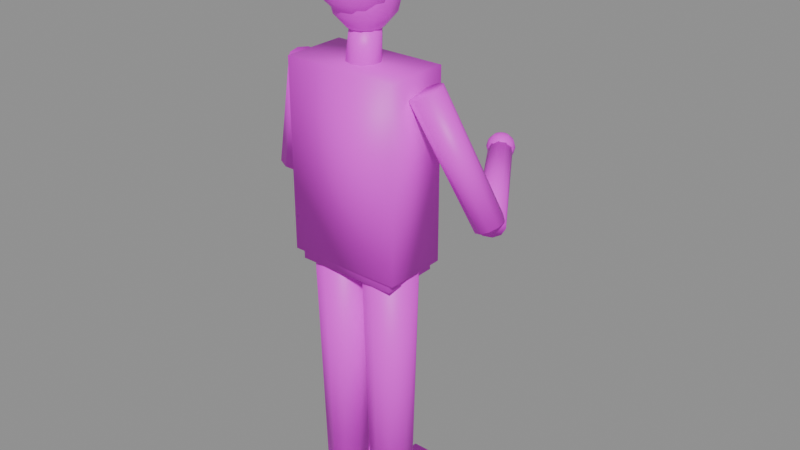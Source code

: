 # Source: musico_percusion.blend  (saved by Blender 5.2.45; exported with 4.5.12 LTS)
import bpy
from mathutils import Matrix  # noqa: F401  (used for matrix-valued properties, if any)

bpy.ops.wm.read_factory_settings(use_empty=True)
scene = bpy.context.scene
scene.name = 'Scene'

# ---- images (referenced by path relative to the original .blend; pixels are not part of the script)
import os
ASSET_DIR = os.environ.get("B2B_ASSET_DIR", "")  # directory of the original .blend (textures are referenced by path, not embedded)
HERE = os.path.dirname(os.path.abspath(__file__))  # packed textures are extracted next to this script under _unpacked/

def load_image(name, relpath, width, height, colorspace="sRGB"):
    """Load a texture the original file referenced (path relative to the .blend, or extracted next to this script)."""
    p = next((c for c in (os.path.join(HERE, relpath), os.path.join(ASSET_DIR, relpath)) if relpath and os.path.exists(c)), "")
    if p:
        img = bpy.data.images.load(p, check_existing=True)
        img.name = name
    else:  # same state as the original file: an image datablock whose file is absent (Cycles renders it pink)
        img = bpy.data.images.new(name, width, height)
        img.source = "FILE"
        img.filepath = "//" + (relpath or name)
    img.colorspace_settings.name = colorspace
    return img
img_ropa_png = load_image('ropa.png', 'ropa.png', 1024, 1024, 'sRGB')
img_piel_png = load_image('piel.png', 'piel.png', 1024, 1024, 'sRGB')
img_pelo_png = load_image('pelo.png', 'pelo.png', 1024, 1024, 'sRGB')

# ---- materials (node trees are filled in below, after node groups)
mat_musico_percusion_ropa = bpy.data.materials.new('musico_percusion_ropa')
mat_musico_percusion_piel = bpy.data.materials.new('musico_percusion_piel')
mat_musico_percusion_pelo = bpy.data.materials.new('musico_percusion_pelo')

# ---- material node trees
mat_musico_percusion_ropa.use_nodes = True; mat_musico_percusion_ropa.node_tree.nodes.clear()
_N = mat_musico_percusion_ropa.node_tree.nodes; _L = mat_musico_percusion_ropa.node_tree.links
n0 = _N.new('ShaderNodeBsdfPrincipled'); n0.name = 'Principled BSDF'; n0.location = (-200, 100)
n0.inputs[10].default_value = 0.005
n1 = _N.new('ShaderNodeOutputMaterial'); n1.name = 'Material Output'; n1.location = (200, 100)
n2 = _N.new('ShaderNodeTexImage'); n2.name = 'Image Texture'; n2.location = (0, 0)
n2.image = img_ropa_png
_L.new(n0.outputs[0], n1.inputs[0])
_L.new(n2.outputs[0], n0.inputs[0])
n1.is_active_output = True
mat_musico_percusion_piel.use_nodes = True; mat_musico_percusion_piel.node_tree.nodes.clear()
_N = mat_musico_percusion_piel.node_tree.nodes; _L = mat_musico_percusion_piel.node_tree.links
n0 = _N.new('ShaderNodeBsdfPrincipled'); n0.name = 'Principled BSDF'; n0.location = (-200, 100)
n0.inputs[10].default_value = 0.005
n1 = _N.new('ShaderNodeOutputMaterial'); n1.name = 'Material Output'; n1.location = (200, 100)
n2 = _N.new('ShaderNodeTexImage'); n2.name = 'Image Texture'; n2.location = (0, 0)
n2.image = img_piel_png
_L.new(n0.outputs[0], n1.inputs[0])
_L.new(n2.outputs[0], n0.inputs[0])
n1.is_active_output = True
mat_musico_percusion_pelo.use_nodes = True; mat_musico_percusion_pelo.node_tree.nodes.clear()
_N = mat_musico_percusion_pelo.node_tree.nodes; _L = mat_musico_percusion_pelo.node_tree.links
n0 = _N.new('ShaderNodeBsdfPrincipled'); n0.name = 'Principled BSDF'; n0.location = (-200, 100)
n0.inputs[10].default_value = 0.005
n1 = _N.new('ShaderNodeOutputMaterial'); n1.name = 'Material Output'; n1.location = (200, 100)
n2 = _N.new('ShaderNodeTexImage'); n2.name = 'Image Texture'; n2.location = (0, 0)
n2.image = img_pelo_png
_L.new(n0.outputs[0], n1.inputs[0])
_L.new(n2.outputs[0], n0.inputs[0])
n1.is_active_output = True

# ---- meshes
me_musico_percusion = bpy.data.meshes.new('musico_percusion')
me_musico_percusion.from_pydata([(-0.09, 0.065, 0.04), (-0.1282, 0.05259, 0.04), (-0.1518, 0.02009, 0.04), (-0.1518, -0.02009, 0.04), (-0.1282, -0.05259, 0.04), (-0.09, -0.065, 0.04), (-0.05179, -0.05259, 0.04), (-0.02818, -0.02009, 0.04), (-0.02818, 0.02009, 0.04), (-0.05179, 0.05259, 0.04), (-0.09, 0.085, 0.88), (-0.14, 0.06877, 0.88), (-0.1708, 0.02627, 0.88), (-0.1708, -0.02627, 0.88), (-0.14, -0.06877, 0.88), (-0.09, -0.085, 0.88), (-0.04004, -0.06877, 0.88), (-0.00916, -0.02627, 0.88), (-0.00916, 0.02627, 0.88), (-0.04004, 0.06877, 0.88), (-0.14, -0.08, -0.005), (-0.14, -0.08, 0.065), (-0.14, 0.18, -0.005), (-0.14, 0.18, 0.065), (-0.04, -0.08, -0.005), (-0.04, -0.08, 0.065), (-0.04, 0.18, -0.005), (-0.04, 0.18, 0.065), (0.09, 0.065, 0.04), (0.05179, 0.05259, 0.04), (0.02818, 0.02009, 0.04), (0.02818, -0.02009, 0.04), (0.05179, -0.05259, 0.04), (0.09, -0.065, 0.04), (0.1282, -0.05259, 0.04), (0.1518, -0.02009, 0.04), (0.1518, 0.02009, 0.04), (0.1282, 0.05259, 0.04), (0.09, 0.085, 0.88), (0.04004, 0.06877, 0.88), (0.00916, 0.02627, 0.88), (0.00916, -0.02627, 0.88), (0.04004, -0.06877, 0.88), (0.09, -0.085, 0.88), (0.14, -0.06877, 0.88), (0.1708, -0.02627, 0.88), (0.1708, 0.02627, 0.88), (0.14, 0.06877, 0.88), (0.04, -0.08, -0.005), (0.04, -0.08, 0.065), (0.04, 0.18, -0.005), (0.04, 0.18, 0.065), (0.14, -0.08, -0.005), (0.14, -0.08, 0.065), (0.14, 0.18, -0.005), (0.14, 0.18, 0.065), (-0.21, -0.04896, 1.36), (-0.2376, -0.04167, 1.372), (-0.2546, -0.01846, 1.383), (-0.2546, 0.0118, 1.389), (-0.2376, 0.03755, 1.388), (-0.21, 0.04896, 1.38), (-0.1824, 0.04167, 1.368), (-0.1654, 0.01846, 1.357), (-0.1654, -0.0118, 1.351), (-0.1824, -0.03755, 1.352), (-0.3481, 0.03212, 0.9933), (-0.373, 0.03868, 1.004), (-0.3883, 0.05956, 1.014), (-0.3883, 0.0868, 1.02), (-0.373, 0.11, 1.019), (-0.3481, 0.1202, 1.012), (-0.3233, 0.1137, 1.001), (-0.308, 0.09279, 0.9908), (-0.308, 0.06556, 0.9851), (-0.3233, 0.04238, 0.9861), (-0.3481, 0.08473, 0.9603), (-0.3697, 0.09607, 0.971), (-0.383, 0.09982, 0.9937), (-0.383, 0.09454, 1.02), (-0.3697, 0.08224, 1.039), (-0.3481, 0.06763, 1.045), (-0.3266, 0.05629, 1.034), (-0.3133, 0.05254, 1.011), (-0.3133, 0.05782, 0.9851), (-0.3266, 0.07012, 0.9657), (-0.17, 0.367, 1.026), (-0.1875, 0.3762, 1.034), (-0.1984, 0.3792, 1.053), (-0.1984, 0.3749, 1.074), (-0.1875, 0.3649, 1.09), (-0.17, 0.353, 1.094), (-0.1525, 0.3438, 1.086), (-0.1416, 0.3408, 1.067), (-0.1416, 0.3451, 1.046), (-0.1525, 0.3551, 1.03), (-0.17, 0.36, 1.102), (-0.17, 0.381, 1.096), (-0.17, 0.3964, 1.081), (-0.17, 0.402, 1.06), (-0.17, 0.3964, 1.039), (-0.17, 0.381, 1.024), (-0.17, 0.36, 1.018), (0.404, 0.1017, 1.005), (-0.1595, 0.3782, 1.096), (-0.1518, 0.3915, 1.081), (-0.149, 0.3964, 1.06), (-0.1518, 0.3915, 1.039), (-0.1595, 0.3782, 1.024), (0.404, 0.09367, 1.03), (0.3904, 0.07982, 1.048), (-0.1518, 0.3705, 1.096), (-0.1385, 0.3782, 1.081), (-0.1336, 0.381, 1.06), (-0.1385, 0.3782, 1.039), (-0.1518, 0.3705, 1.024), (0.3685, 0.06541, 1.052), (0.3465, 0.05594, 1.041), (-0.149, 0.36, 1.096), (-0.1336, 0.36, 1.081), (-0.128, 0.36, 1.06), (-0.1336, 0.36, 1.039), (-0.149, 0.36, 1.024), (0.3329, 0.05502, 1.018), (0.3329, 0.06301, 0.9924), (-0.1518, 0.3495, 1.096), (-0.1385, 0.3418, 1.081), (-0.1336, 0.339, 1.06), (-0.1385, 0.3418, 1.039), (-0.1518, 0.3495, 1.024), (0.3465, 0.07686, 0.9742), (0.3685, 0.09127, 0.9702), (-0.1595, 0.3418, 1.096), (-0.1518, 0.3285, 1.081), (-0.149, 0.3236, 1.06), (-0.1518, 0.3285, 1.039), (-0.1595, 0.3418, 1.024), (0.3927, 0.04054, 1.014), (0.4078, 0.06114, 1.025), (-0.17, 0.339, 1.096), (-0.17, 0.3236, 1.081), (-0.17, 0.318, 1.06), (-0.17, 0.3236, 1.039), (-0.17, 0.339, 1.024), (0.4078, 0.08831, 1.031), (0.3927, 0.1117, 1.029), (-0.1805, 0.3418, 1.096), (-0.1882, 0.3285, 1.081), (-0.191, 0.3236, 1.06), (-0.1882, 0.3285, 1.039), (-0.1805, 0.3418, 1.024), (0.3685, 0.1223, 1.021), (0.3442, 0.1161, 1.009), (-0.1882, 0.3495, 1.096), (-0.2015, 0.3418, 1.081), (-0.2064, 0.339, 1.06), (-0.2015, 0.3418, 1.039), (-0.1882, 0.3495, 1.024), (0.3292, 0.09554, 0.9976), (0.3292, 0.06837, 0.9916), (-0.191, 0.36, 1.096), (-0.2064, 0.36, 1.081), (-0.212, 0.36, 1.06), (-0.2064, 0.36, 1.039), (-0.191, 0.36, 1.024), (0.3442, 0.04501, 0.9932), (0.3685, 0.03438, 1.002), (-0.1882, 0.3705, 1.096), (-0.2015, 0.3782, 1.081), (-0.2064, 0.381, 1.06), (-0.2015, 0.3782, 1.039), (-0.1882, 0.3705, 1.024), (0.237, -0.042, 1.373), (0.2537, -0.01911, 1.385), (-0.1805, 0.3782, 1.096), (-0.1882, 0.3915, 1.081), (-0.191, 0.3964, 1.06), (-0.1882, 0.3915, 1.039), (-0.1805, 0.3782, 1.024), (0.2537, 0.01108, 1.392), (0.237, 0.03704, 1.39), (0.21, 0.04885, 1.381), (0.183, 0.042, 1.367), (0.1663, 0.01911, 1.355), (0.1663, -0.01108, 1.348), (0.183, -0.03704, 1.35), (0.21, -0.04885, 1.359), (0.3904, 0.1007, 0.9818), (0.2, 0.3705, 1.067), (0.1821, 0.3588, 1.07), (0.1711, 0.3475, 1.085), (0.1711, 0.341, 1.105), (0.1821, 0.3418, 1.124), (0.2, 0.3495, 1.133), (0.2179, 0.3612, 1.13), (0.2289, 0.3725, 1.115), (0.2289, 0.379, 1.095), (0.2179, 0.3782, 1.076), (0.2, 0.36, 1.142), (0.2, 0.381, 1.136), (0.2, 0.3964, 1.121), (0.2, 0.402, 1.1), (0.2, 0.3964, 1.079), (0.2, 0.381, 1.064), (0.2, 0.36, 1.058), (-0.0428, 0.02384, 1.499), (0.2105, 0.3782, 1.136), (0.2182, 0.3915, 1.121), (0.221, 0.3964, 1.1), (0.2182, 0.3915, 1.079), (0.2105, 0.3782, 1.064), (-0.02645, 0.04623, 1.496), (0.0, 0.05478, 1.496), (0.2182, 0.3705, 1.136), (0.2315, 0.3782, 1.121), (0.2364, 0.381, 1.1), (0.2315, 0.3782, 1.079), (0.2182, 0.3705, 1.064), (0.02939, 0.04025, 1.396), (0.04755, 0.01537, 1.398), (0.221, 0.36, 1.136), (0.2364, 0.36, 1.121), (0.242, 0.36, 1.1), (0.2364, 0.36, 1.079), (0.221, 0.36, 1.064), (0.04755, -0.01537, 1.402), (0.02939, -0.04025, 1.404), (0.2182, 0.3495, 1.136), (0.2315, 0.3418, 1.121), (0.2364, 0.339, 1.1), (0.2315, 0.3418, 1.079), (0.2182, 0.3495, 1.064), (-6.123e-18, -0.04975, 1.405), (-0.02939, -0.04025, 1.404), (0.2105, 0.3418, 1.136), (0.2182, 0.3285, 1.121), (0.221, 0.3236, 1.1), (0.2182, 0.3285, 1.079), (0.2105, 0.3418, 1.064), (-0.04755, -0.01537, 1.402), (-0.04755, 0.01537, 1.398), (0.2, 0.339, 1.136), (0.2, 0.3236, 1.121), (0.2, 0.318, 1.1), (0.2, 0.3236, 1.079), (0.2, 0.339, 1.064), (-0.02939, 0.04025, 1.396), (0.0, 0.04975, 1.395), (0.1895, 0.3418, 1.136), (0.1818, 0.3285, 1.121), (0.179, 0.3236, 1.1), (0.1818, 0.3285, 1.079), (0.1895, 0.3418, 1.064), (0.16, 0.09, 0.96), (0.16, 0.09, 0.8), (0.1818, 0.3495, 1.136), (0.1685, 0.3418, 1.121), (0.1636, 0.339, 1.1), (0.1685, 0.3418, 1.079), (0.1818, 0.3495, 1.064), (0.16, -0.09, 0.96), (0.16, -0.09, 0.8), (0.179, 0.36, 1.136), (0.1636, 0.36, 1.121), (0.158, 0.36, 1.1), (0.1636, 0.36, 1.079), (0.179, 0.36, 1.064), (-0.16, 0.09, 0.96), (-0.16, 0.09, 0.8), (0.1818, 0.3705, 1.136), (0.1685, 0.3782, 1.121), (0.1636, 0.381, 1.1), (0.1685, 0.3782, 1.079), (0.1818, 0.3705, 1.064), (-0.16, -0.09, 0.96), (-0.16, -0.09, 0.8), (0.1895, 0.3782, 1.136), (0.1818, 0.3915, 1.121), (0.179, 0.3964, 1.1), (0.1818, 0.3915, 1.079), (0.1895, 0.3782, 1.064), (0.18, 0.1, 1.41), (0.18, 0.1, 0.83), (0.18, -0.1, 1.41), (0.18, -0.1, 0.83), (-0.18, 0.1, 1.41), (-0.18, 0.1, 0.83), (-0.18, -0.1, 1.41), (-0.18, -0.1, 0.83), (-0.0428, -0.003837, 1.501), (-0.02645, -0.02623, 1.504), (-5.511e-18, -0.03478, 1.504), (0.02645, -0.02623, 1.504), (0.0428, -0.003837, 1.501), (0.0428, 0.02384, 1.499), (0.02645, 0.04623, 1.496), (0.0, 0.01, 1.715), (0.0, -0.02, 1.75), (0.0, 0.1009, 1.658), (0.0, 0.1009, 1.542), (0.0513, -0.02, 1.735), (0.0, 0.01, 1.485), (0.08885, -0.02, 1.695), (0.02415, 0.05547, 1.7), (0.04183, 0.08875, 1.658), (0.0483, 0.1009, 1.6), (0.04183, 0.08875, 1.542), (0.02415, 0.05547, 1.5), (0.1026, -0.02, 1.64), (0.08885, -0.02, 1.585), (0.04183, 0.03625, 1.7), (0.07245, 0.05547, 1.658), (0.08366, 0.0625, 1.6), (0.07245, 0.05547, 1.542), (0.04183, 0.03625, 1.5), (0.0513, -0.02, 1.545), (0.0, -0.02, 1.53), (0.0483, 0.01, 1.7), (0.08366, 0.01, 1.658), (0.0966, 0.01, 1.6), (0.08366, 0.01, 1.542), (0.0483, 0.01, 1.5), (0.04443, 0.007, 1.545), (0.04183, -0.01625, 1.7), (0.07245, -0.03547, 1.658), (0.08366, -0.0425, 1.6), (0.07245, -0.03547, 1.542), (0.04183, -0.01625, 1.5), (0.07695, 0.02677, 1.585), (0.08885, 0.034, 1.64), (0.02415, -0.03547, 1.7), (0.04183, -0.06875, 1.658), (0.0483, -0.08093, 1.6), (0.04183, -0.06875, 1.542), (0.02415, -0.03547, 1.5), (0.07695, 0.02677, 1.695), (0.04443, 0.007, 1.735), (0.0, -0.0425, 1.7), (-6.855e-09, -0.08093, 1.658), (0.0, -0.095, 1.6), (-6.855e-09, -0.08093, 1.542), (0.0, -0.0425, 1.5), (-0.02415, -0.03547, 1.7), (-0.04183, -0.06875, 1.658), (-0.0483, -0.08093, 1.6), (-0.04183, -0.06875, 1.542), (-0.02415, -0.03547, 1.5), (0.02565, 0.02677, 1.735), (0.04443, 0.061, 1.695), (-0.04183, -0.01625, 1.7), (-0.07245, -0.03547, 1.658), (-0.08366, -0.0425, 1.6), (-0.07245, -0.03547, 1.542), (-0.04183, -0.01625, 1.5), (0.0513, 0.07353, 1.64), (0.04443, 0.061, 1.585), (-0.0483, 0.01, 1.7), (-0.08366, 0.01, 1.658), (-0.0966, 0.01, 1.6), (-0.08366, 0.01, 1.542), (-0.0483, 0.01, 1.5), (0.02565, 0.02677, 1.545), (-0.04183, 0.03625, 1.7), (-0.07245, 0.05547, 1.658), (-0.08366, 0.0625, 1.6), (-0.07245, 0.05547, 1.542), (-0.04183, 0.03625, 1.5), (0.0, 0.034, 1.545), (-0.02415, 0.05547, 1.7), (-0.04183, 0.08875, 1.658), (-0.0483, 0.1009, 1.6), (-0.04183, 0.08875, 1.542), (-0.02415, 0.05547, 1.5), (0.0, 0.07353, 1.585), (0.0, 0.088, 1.64), (0.0, 0.0625, 1.7), (0.0, 0.07353, 1.695), (0.0, 0.115, 1.6), (0.0, 0.034, 1.735), (0.0, 0.0625, 1.5), (0.04443, -0.047, 1.735), (0.07695, -0.06677, 1.695), (0.08885, -0.074, 1.64), (0.07695, -0.06677, 1.585), (0.04443, -0.047, 1.545), (0.02565, -0.06677, 1.735), (0.04443, -0.101, 1.695), (0.0513, -0.1135, 1.64), (0.04443, -0.101, 1.585), (0.02565, -0.06677, 1.545), (-5.309e-09, -0.074, 1.735), (0.0, -0.1135, 1.695), (-1.062e-08, -0.128, 1.64), (0.0, -0.1135, 1.585), (-5.309e-09, -0.074, 1.545), (-0.02565, -0.06677, 1.735), (-0.04443, -0.101, 1.695), (-0.0513, -0.1135, 1.64), (-0.04443, -0.101, 1.585), (-0.02565, -0.06677, 1.545), (-0.04443, -0.047, 1.735), (-0.07695, -0.06677, 1.695), (-0.08885, -0.074, 1.64), (-0.07695, -0.06677, 1.585), (-0.04443, -0.047, 1.545), (-0.0513, -0.02, 1.735), (-0.08885, -0.02, 1.695), (-0.1026, -0.02, 1.64), (-0.08885, -0.02, 1.585), (-0.0513, -0.02, 1.545), (-0.04443, 0.007, 1.735), (-0.07695, 0.02677, 1.695), (-0.08885, 0.034, 1.64), (-0.07695, 0.02677, 1.585), (-0.04443, 0.007, 1.545), (-0.02565, 0.02677, 1.735), (-0.04443, 0.061, 1.695), (-0.0513, 0.07353, 1.64), (-0.04443, 0.061, 1.585), (-0.02565, 0.02677, 1.545)], [], [(0, 1, 11, 10), (1, 2, 12, 11), (2, 3, 13, 12), (3, 4, 14, 13), (4, 5, 15, 14), (5, 6, 16, 15), (6, 7, 17, 16), (7, 8, 18, 17), (8, 9, 19, 18), (9, 0, 10, 19), (9, 8, 7, 6, 5, 4, 3, 2, 1, 0), (10, 11, 12, 13, 14, 15, 16, 17, 18, 19), (20, 21, 23, 22), (22, 23, 27, 26), (26, 27, 25, 24), (24, 25, 21, 20), (22, 26, 24, 20), (27, 23, 21, 25), (28, 29, 39, 38), (29, 30, 40, 39), (30, 31, 41, 40), (31, 32, 42, 41), (32, 33, 43, 42), (33, 34, 44, 43), (34, 35, 45, 44), (35, 36, 46, 45), (36, 37, 47, 46), (37, 28, 38, 47), (37, 36, 35, 34, 33, 32, 31, 30, 29, 28), (38, 39, 40, 41, 42, 43, 44, 45, 46, 47), (48, 49, 51, 50), (50, 51, 55, 54), (54, 55, 53, 52), (52, 53, 49, 48), (50, 54, 52, 48), (55, 51, 49, 53), (56, 57, 67, 66), (57, 58, 68, 67), (58, 59, 69, 68), (59, 60, 70, 69), (60, 61, 71, 70), (61, 62, 72, 71), (62, 63, 73, 72), (63, 64, 74, 73), (64, 65, 75, 74), (65, 56, 66, 75), (65, 64, 63, 62, 61, 60, 59, 58, 57, 56), (66, 67, 68, 69, 70, 71, 72, 73, 74, 75), (76, 77, 87, 86), (77, 78, 88, 87), (78, 79, 89, 88), (79, 80, 90, 89), (80, 81, 91, 90), (81, 82, 92, 91), (82, 83, 93, 92), (83, 84, 94, 93), (84, 85, 95, 94), (85, 76, 86, 95), (85, 84, 83, 82, 81, 80, 79, 78, 77, 76), (86, 87, 88, 89, 90, 91, 92, 93, 94, 95), (100, 99, 106, 107), (98, 97, 104, 105), (101, 100, 107, 108), (99, 98, 105, 106), (97, 96, 104), (102, 101, 108), (108, 107, 114, 115), (106, 105, 112, 113), (104, 96, 111), (102, 108, 115), (107, 106, 113, 114), (105, 104, 111, 112), (115, 114, 121, 122), (113, 112, 119, 120), (111, 96, 118), (102, 115, 122), (114, 113, 120, 121), (112, 111, 118, 119), (122, 121, 128, 129), (120, 119, 126, 127), (118, 96, 125), (102, 122, 129), (121, 120, 127, 128), (119, 118, 125, 126), (127, 126, 133, 134), (125, 96, 132), (102, 129, 136), (128, 127, 134, 135), (126, 125, 132, 133), (129, 128, 135, 136), (132, 96, 139), (102, 136, 143), (135, 134, 141, 142), (133, 132, 139, 140), (136, 135, 142, 143), (134, 133, 140, 141), (102, 143, 150), (142, 141, 148, 149), (140, 139, 146, 147), (143, 142, 149, 150), (141, 140, 147, 148), (139, 96, 146), (102, 150, 157), (149, 148, 155, 156), (147, 146, 153, 154), (150, 149, 156, 157), (148, 147, 154, 155), (146, 96, 153), (102, 157, 164), (156, 155, 162, 163), (154, 153, 160, 161), (157, 156, 163, 164), (155, 154, 161, 162), (153, 96, 160), (163, 162, 169, 170), (161, 160, 167, 168), (164, 163, 170, 171), (162, 161, 168, 169), (160, 96, 167), (102, 164, 171), (168, 167, 174, 175), (171, 170, 177, 178), (169, 168, 175, 176), (167, 96, 174), (102, 171, 178), (170, 169, 176, 177), (178, 177, 100, 101), (176, 175, 98, 99), (174, 96, 97), (102, 178, 101), (177, 176, 99, 100), (175, 174, 97, 98), (186, 185, 165, 166), (185, 184, 159, 165), (184, 183, 158, 159), (183, 182, 152, 158), (182, 181, 151, 152), (181, 180, 145, 151), (180, 179, 144, 145), (179, 173, 138, 144), (173, 172, 137, 138), (172, 186, 166, 137), (172, 173, 179, 180, 181, 182, 183, 184, 185, 186), (166, 165, 159, 158, 152, 151, 145, 144, 138, 137), (131, 130, 189, 188), (130, 124, 190, 189), (124, 123, 191, 190), (123, 117, 192, 191), (117, 116, 193, 192), (116, 110, 194, 193), (110, 109, 195, 194), (109, 103, 196, 195), (103, 187, 197, 196), (187, 131, 188, 197), (187, 103, 109, 110, 116, 117, 123, 124, 130, 131), (188, 189, 190, 191, 192, 193, 194, 195, 196, 197), (204, 203, 210), (202, 201, 208, 209), (200, 199, 206, 207), (203, 202, 209, 210), (201, 200, 207, 208), (199, 198, 206), (209, 208, 215, 216), (207, 206, 213, 214), (210, 209, 216, 217), (208, 207, 214, 215), (206, 198, 213), (204, 210, 217), (214, 213, 220, 221), (217, 216, 223, 224), (215, 214, 221, 222), (213, 198, 220), (204, 217, 224), (216, 215, 222, 223), (224, 223, 230, 231), (222, 221, 228, 229), (220, 198, 227), (204, 224, 231), (223, 222, 229, 230), (221, 220, 227, 228), (231, 230, 237, 238), (229, 228, 235, 236), (227, 198, 234), (204, 231, 238), (230, 229, 236, 237), (228, 227, 234, 235), (238, 237, 244, 245), (236, 235, 242, 243), (234, 198, 241), (204, 238, 245), (237, 236, 243, 244), (235, 234, 241, 242), (245, 244, 251, 252), (243, 242, 249, 250), (241, 198, 248), (204, 245, 252), (244, 243, 250, 251), (242, 241, 248, 249), (250, 249, 256, 257), (248, 198, 255), (204, 252, 259), (251, 250, 257, 258), (249, 248, 255, 256), (252, 251, 258, 259), (255, 198, 262), (204, 259, 266), (258, 257, 264, 265), (256, 255, 262, 263), (259, 258, 265, 266), (257, 256, 263, 264), (204, 266, 273), (265, 264, 271, 272), (263, 262, 269, 270), (266, 265, 272, 273), (264, 263, 270, 271), (262, 198, 269), (204, 273, 280), (272, 271, 278, 279), (270, 269, 276, 277), (273, 272, 279, 280), (271, 270, 277, 278), (269, 198, 276), (204, 280, 203), (279, 278, 201, 202), (277, 276, 199, 200), (280, 279, 202, 203), (278, 277, 200, 201), (276, 198, 199), (288, 287, 285, 286), (286, 285, 281, 282), (282, 281, 283, 284), (284, 283, 287, 288), (286, 282, 284, 288), (281, 285, 287, 283), (275, 274, 267, 268), (268, 267, 253, 254), (254, 253, 260, 261), (261, 260, 274, 275), (268, 254, 261, 275), (253, 267, 274, 260), (247, 246, 211, 212), (246, 240, 205, 211), (240, 239, 289, 205), (239, 233, 290, 289), (233, 232, 291, 290), (232, 226, 292, 291), (226, 225, 293, 292), (225, 219, 294, 293), (219, 218, 295, 294), (218, 247, 212, 295), (218, 219, 225, 226, 232, 233, 239, 240, 246, 247), (212, 211, 205, 289, 290, 291, 292, 293, 294, 295), (379, 299, 306, 307), (375, 296, 303), (377, 298, 304, 305), (301, 379, 307), (299, 377, 305, 306), (298, 375, 303, 304), (307, 306, 313, 314), (303, 296, 310), (305, 304, 311, 312), (301, 307, 314), (306, 305, 312, 313), (304, 303, 310, 311), (310, 296, 317), (312, 311, 318, 319), (301, 314, 321), (313, 312, 319, 320), (311, 310, 317, 318), (314, 313, 320, 321), (319, 318, 324, 325), (301, 321, 327), (320, 319, 325, 326), (318, 317, 323, 324), (321, 320, 326, 327), (317, 296, 323), (301, 327, 334), (326, 325, 332, 333), (324, 323, 330, 331), (327, 326, 333, 334), (323, 296, 330), (325, 324, 331, 332), (301, 334, 341), (333, 332, 339, 340), (331, 330, 337, 338), (334, 333, 340, 341), (330, 296, 337), (332, 331, 338, 339), (301, 341, 346), (340, 339, 344, 345), (338, 337, 342, 343), (341, 340, 345, 346), (337, 296, 342), (339, 338, 343, 344), (345, 344, 351, 352), (343, 342, 349, 350), (346, 345, 352, 353), (342, 296, 349), (344, 343, 350, 351), (301, 346, 353), (350, 349, 356, 357), (353, 352, 359, 360), (349, 296, 356), (351, 350, 357, 358), (301, 353, 360), (352, 351, 358, 359), (360, 359, 365, 366), (356, 296, 362), (358, 357, 363, 364), (301, 360, 366), (359, 358, 364, 365), (357, 356, 362, 363), (366, 365, 371, 372), (362, 296, 368), (364, 363, 369, 370), (301, 366, 372), (365, 364, 370, 371), (363, 362, 368, 369), (372, 371, 299, 379), (368, 296, 375), (370, 369, 298, 377), (301, 372, 379), (371, 370, 377, 299), (369, 368, 375, 298), (316, 367, 361), (376, 378, 347, 348), (374, 376, 348, 354), (373, 374, 354, 355), (367, 373, 355, 361), (378, 297, 347), (361, 355, 328, 322), (354, 348, 335, 329), (347, 297, 336), (316, 361, 322), (355, 354, 329, 328), (348, 347, 336, 335), (336, 297, 300), (328, 329, 308, 309), (329, 335, 302, 308), (322, 328, 309, 315), (335, 336, 300, 302), (316, 322, 315), (316, 315, 384), (302, 300, 380, 381), (309, 308, 382, 383), (308, 302, 381, 382), (315, 309, 383, 384), (300, 297, 380), (384, 383, 388, 389), (382, 381, 386, 387), (383, 382, 387, 388), (381, 380, 385, 386), (316, 384, 389), (380, 297, 385), (385, 297, 390), (316, 389, 394), (388, 387, 392, 393), (386, 385, 390, 391), (389, 388, 393, 394), (387, 386, 391, 392), (390, 297, 395), (394, 393, 398, 399), (392, 391, 396, 397), (316, 394, 399), (393, 392, 397, 398), (391, 390, 395, 396), (399, 398, 403, 404), (397, 396, 401, 402), (316, 399, 404), (398, 397, 402, 403), (396, 395, 400, 401), (395, 297, 400), (402, 401, 406, 407), (316, 404, 409), (403, 402, 407, 408), (401, 400, 405, 406), (400, 297, 405), (404, 403, 408, 409), (316, 409, 414), (408, 407, 412, 413), (406, 405, 410, 411), (405, 297, 410), (409, 408, 413, 414), (407, 406, 411, 412), (316, 414, 419), (413, 412, 417, 418), (411, 410, 415, 416), (410, 297, 415), (414, 413, 418, 419), (412, 411, 416, 417), (316, 419, 367), (418, 417, 374, 373), (416, 415, 378, 376), (415, 297, 378), (419, 418, 373, 367), (417, 416, 376, 374)])
me_musico_percusion.polygons.foreach_set('use_smooth', [True] * 396)
me_musico_percusion.polygons.foreach_set('material_index', [0, 0, 0, 0, 0, 0, 0, 0, 0, 0, 0, 0, 1, 1, 1, 1, 1, 1, 0, 0, 0, 0, 0, 0, 0, 0, 0, 0, 0, 0, 1, 1, 1, 1, 1, 1, 0, 0, 0, 0, 0, 0, 0, 0, 0, 0, 0, 0, 0, 0, 0, 0, 0, 0, 0, 0, 0, 0, 0, 0, 1, 1, 1, 1, 1, 1, 1, 1, 1, 1, 1, 1, 1, 1, 1, 1, 1, 1, 1, 1, 1, 1, 1, 1, 1, 1, 1, 1, 1, 1, 1, 1, 1, 1, 1, 1, 1, 1, 1, 1, 1, 1, 1, 1, 1, 1, 1, 1, 1, 1, 1, 1, 1, 1, 1, 1, 1, 1, 1, 1, 1, 1, 1, 1, 1, 1, 1, 1, 1, 1, 1, 1, 0, 0, 0, 0, 0, 0, 0, 0, 0, 0, 0, 0, 0, 0, 0, 0, 0, 0, 0, 0, 0, 0, 0, 0, 1, 1, 1, 1, 1, 1, 1, 1, 1, 1, 1, 1, 1, 1, 1, 1, 1, 1, 1, 1, 1, 1, 1, 1, 1, 1, 1, 1, 1, 1, 1, 1, 1, 1, 1, 1, 1, 1, 1, 1, 1, 1, 1, 1, 1, 1, 1, 1, 1, 1, 1, 1, 1, 1, 1, 1, 1, 1, 1, 1, 1, 1, 1, 1, 1, 1, 1, 1, 1, 1, 1, 1, 0, 0, 0, 0, 0, 0, 0, 0, 0, 0, 0, 0, 1, 1, 1, 1, 1, 1, 1, 1, 1, 1, 1, 1, 1, 1, 1, 1, 1, 1, 1, 1, 1, 1, 1, 1, 1, 1, 1, 1, 1, 1, 1, 1, 1, 1, 1, 1, 1, 1, 1, 1, 1, 1, 1, 1, 1, 1, 1, 1, 1, 1, 1, 1, 1, 1, 1, 1, 1, 1, 1, 1, 1, 1, 1, 1, 1, 1, 1, 1, 1, 1, 1, 1, 1, 1, 1, 1, 1, 1, 1, 1, 1, 1, 1, 1, 2, 2, 2, 2, 2, 2, 2, 2, 2, 2, 2, 2, 2, 2, 2, 2, 2, 2, 2, 2, 2, 2, 2, 2, 2, 2, 2, 2, 2, 2, 2, 2, 2, 2, 2, 2, 2, 2, 2, 2, 2, 2, 2, 2, 2, 2, 2, 2, 2, 2, 2, 2, 2, 2, 2, 2, 2, 2, 2, 2, 2, 2, 2, 2, 2, 2, 2, 2, 2, 2, 2, 2])
_uv = me_musico_percusion.uv_layers.new(name='UVMap')
_uv.uv.foreach_set('vector', [0.3005, -1.165, 0.2241, -1.165, 0.2006, 0.5148, 0.3005, 0.5148, 0.3312, -1.165, 0.2662, -1.165, 0.2785, 0.5148, 0.3635, 0.5148, 0.2662, -1.165, 0.1858, -1.165, 0.1735, 0.5148, 0.2785, 0.5148, 0.1858, -1.165, 0.1208, -1.165, 0.08847, 0.5148, 0.1735, 0.5148, 0.2241, -1.165, 0.3005, -1.165, 0.3005, 0.5148, 0.2006, 0.5148, 0.3005, -1.165, 0.3769, -1.165, 0.4005, 0.5148, 0.3005, 0.5148, 0.1208, -1.165, 0.1858, -1.165, 0.1735, 0.5148, 0.08847, 0.5148, 0.1858, -1.165, 0.2662, -1.165, 0.2785, 0.5148, 0.1735, 0.5148, 0.2662, -1.165, 0.3312, -1.165, 0.3635, 0.5148, 0.2785, 0.5148, 0.3769, -1.165, 0.3005, -1.165, 0.3005, 0.5148, 0.4005, 0.5148, 0.3769, 0.3312, 0.4242, 0.2662, 0.4242, 0.1858, 0.3769, 0.1208, 0.3005, 0.096, 0.2241, 0.1208, 0.1769, 0.1858, 0.1769, 0.2662, 0.2241, 0.3312, 0.3005, 0.356, 0.3005, 0.396, 0.2006, 0.3635, 0.1389, 0.2785, 0.1389, 0.1735, 0.2006, 0.08847, 0.3005, 0.056, 0.4005, 0.08847, 0.4622, 0.1735, 0.4622, 0.2785, 0.4005, 0.3635, 0.066, -1.255, 0.066, -1.115, 0.586, -1.115, 0.586, -1.255, 0.2005, -1.255, 0.2005, -1.115, 0.4005, -1.115, 0.4005, -1.255, 0.586, -1.255, 0.586, -1.115, 0.066, -1.115, 0.066, -1.255, 0.4005, -1.255, 0.4005, -1.115, 0.2005, -1.115, 0.2005, -1.255, 0.2005, 0.586, 0.4005, 0.586, 0.4005, 0.066, 0.2005, 0.066, 0.4005, 0.586, 0.2005, 0.586, 0.2005, 0.066, 0.4005, 0.066, 0.6605, -1.165, 0.5841, -1.165, 0.5606, 0.5148, 0.6605, 0.5148, 0.3312, -1.165, 0.2662, -1.165, 0.2785, 0.5148, 0.3635, 0.5148, 0.2662, -1.165, 0.1858, -1.165, 0.1735, 0.5148, 0.2785, 0.5148, 0.1858, -1.165, 0.1208, -1.165, 0.08847, 0.5148, 0.1735, 0.5148, 0.5841, -1.165, 0.6605, -1.165, 0.6605, 0.5148, 0.5606, 0.5148, 0.6605, -1.165, 0.7369, -1.165, 0.7605, 0.5148, 0.6605, 0.5148, 0.1208, -1.165, 0.1858, -1.165, 0.1735, 0.5148, 0.08847, 0.5148, 0.1858, -1.165, 0.2662, -1.165, 0.2785, 0.5148, 0.1735, 0.5148, 0.2662, -1.165, 0.3312, -1.165, 0.3635, 0.5148, 0.2785, 0.5148, 0.7369, -1.165, 0.6605, -1.165, 0.6605, 0.5148, 0.7605, 0.5148, 0.7369, 0.3312, 0.7842, 0.2662, 0.7842, 0.1858, 0.7369, 0.1208, 0.6605, 0.096, 0.5841, 0.1208, 0.5369, 0.1858, 0.5369, 0.2662, 0.5841, 0.3312, 0.6605, 0.356, 0.6605, 0.396, 0.5606, 0.3635, 0.4989, 0.2785, 0.4989, 0.1735, 0.5606, 0.08847, 0.6605, 0.056, 0.7605, 0.08847, 0.8222, 0.1735, 0.8222, 0.2785, 0.7605, 0.3635, 0.066, -1.255, 0.066, -1.115, 0.586, -1.115, 0.586, -1.255, 0.5605, -1.255, 0.5605, -1.115, 0.7605, -1.115, 0.7605, -1.255, 0.586, -1.255, 0.586, -1.115, 0.066, -1.115, 0.066, -1.255, 0.7605, -1.255, 0.7605, -1.115, 0.5605, -1.115, 0.5605, -1.255, 0.5605, 0.586, 0.7605, 0.586, 0.7605, 0.066, 0.5605, 0.066, 0.7605, 0.586, 0.5605, 0.586, 0.5605, 0.066, 0.7605, 0.066, 0.06053, 1.475, 0.005372, 1.498, -0.2654, 0.7628, -0.2157, 0.7414, 0.1427, 1.498, 0.1891, 1.521, 0.3451, 0.783, 0.3034, 0.7628, 0.1891, 1.521, 0.2496, 1.533, 0.3996, 0.7943, 0.3451, 0.783, 0.2496, 1.533, 0.3011, 1.531, 0.4459, 0.7923, 0.3996, 0.7943, 0.005372, 1.531, 0.06053, 1.515, -0.2157, 0.7779, -0.2654, 0.7923, 0.06053, 1.515, 0.1157, 1.491, -0.1661, 0.7566, -0.2157, 0.7779, 0.3093, 1.491, 0.2629, 1.469, 0.4116, 0.7364, 0.4534, 0.7566, 0.2629, 1.469, 0.2024, 1.456, 0.3571, 0.7251, 0.4116, 0.7364, 0.2024, 1.456, 0.1509, 1.459, 0.3108, 0.727, 0.3571, 0.7251, 0.1157, 1.459, 0.06053, 1.475, -0.2157, 0.7414, -0.1661, 0.727, 0.1157, 0.1509, 0.1498, 0.2024, 0.1498, 0.2629, 0.1157, 0.3093, 0.06053, 0.3239, 0.005372, 0.3011, -0.02872, 0.2496, -0.02872, 0.1891, 0.005372, 0.1427, 0.06053, 0.1281, -0.2157, 0.2902, -0.2654, 0.3034, -0.2961, 0.3451, -0.2961, 0.3996, -0.2654, 0.4459, -0.2157, 0.4665, -0.1661, 0.4534, -0.1354, 0.4116, -0.1354, 0.3571, -0.1661, 0.3108, -0.2157, 0.3955, -0.2588, 0.4181, 0.1055, 0.9784, 0.1405, 0.9599, 0.4181, 0.6968, 0.4256, 0.7422, 0.9845, 0.8606, 0.9784, 0.8236, 0.4256, 0.7422, 0.4151, 0.7942, 0.9759, 0.903, 0.9845, 0.8606, 0.4151, 0.7942, 0.3905, 0.8331, 0.9559, 0.9346, 0.9759, 0.903, -0.2588, 0.3905, -0.2157, 0.3613, 0.1405, 0.9321, 0.1055, 0.9559, -0.2157, 0.3613, -0.1727, 0.3386, 0.1756, 0.9136, 0.1405, 0.9321, 0.3386, 0.8226, 0.3311, 0.7772, 0.9075, 0.8891, 0.9136, 0.9261, 0.3311, 0.7772, 0.3416, 0.7251, 0.9161, 0.8467, 0.9075, 0.8891, 0.3416, 0.7251, 0.3662, 0.6862, 0.9361, 0.8151, 0.9161, 0.8467, -0.1727, 0.3662, -0.2157, 0.3955, 0.1405, 0.9599, 0.1756, 0.9361, -0.1727, 0.6862, -0.1461, 0.7251, -0.1461, 0.7772, -0.1727, 0.8226, -0.2157, 0.844, -0.2588, 0.8331, -0.2854, 0.7942, -0.2854, 0.7422, -0.2588, 0.6968, -0.2157, 0.6754, 0.1405, 0.8062, 0.1055, 0.8236, 0.08383, 0.8606, 0.08383, 0.903, 0.1055, 0.9346, 0.1405, 0.9434, 0.1756, 0.9261, 0.1972, 0.8891, 0.1972, 0.8467, 0.1756, 0.8151, 0.1405, 0.8328, 0.1405, 0.8748, 0.1825, 0.8748, 0.1769, 0.8328, 0.1405, 1.019, 0.1405, 0.988, 0.1615, 0.9824, 0.1769, 1.009, 0.1405, 0.988, 0.1405, 1.019, 0.1769, 1.009, 0.1615, 0.9824, 0.1405, 0.8748, 0.1405, 0.9168, 0.1769, 0.9168, 0.1825, 0.8748, 0.1405, 0.988, 0.1405, 0.946, 0.1615, 0.9824, 0.1405, 0.946, 0.1405, 0.988, 0.1615, 0.9824, 0.1615, 0.9824, 0.1769, 1.009, 0.2035, 0.9824, 0.1769, 0.967, 1.019, 0.8748, 1.009, 0.9168, 0.9824, 0.9168, 0.988, 0.8748, 0.1615, 0.9824, 0.1405, 0.946, 0.1769, 0.967, 0.1405, 0.946, 0.1615, 0.9824, 0.1769, 0.967, 1.009, 0.8328, 1.019, 0.8748, 0.988, 0.8748, 0.9824, 0.8328, 0.1769, 1.009, 0.1615, 0.9824, 0.1769, 0.967, 0.2035, 0.9824, 0.1769, 0.967, 0.2035, 0.9824, 0.2133, 0.946, 0.1825, 0.946, 0.988, 0.8748, 0.9824, 0.9168, 0.946, 0.9168, 0.946, 0.8748, 0.1769, 0.967, 0.1405, 0.946, 0.1825, 0.946, 0.1405, 0.946, 0.1769, 0.967, 0.1825, 0.946, 0.9824, 0.8328, 0.988, 0.8748, 0.946, 0.8748, 0.946, 0.8328, 0.2035, 0.9824, 0.1769, 0.967, 0.1825, 0.946, 0.2133, 0.946, 0.1825, 0.946, 0.2133, 0.946, 0.2035, 0.9096, 0.1769, 0.925, 0.946, 0.8748, 0.946, 0.9168, 0.9096, 0.9168, 0.904, 0.8748, 0.1825, 0.946, 0.1405, 0.946, 0.1769, 0.925, 0.1405, 0.946, 0.1825, 0.946, 0.1769, 0.925, 0.946, 0.8328, 0.946, 0.8748, 0.904, 0.8748, 0.9096, 0.8328, 0.2133, 0.946, 0.1825, 0.946, 0.1769, 0.925, 0.2035, 0.9096, 0.2133, 0.8748, 0.2035, 0.9168, 0.1769, 0.9168, 0.1825, 0.8748, 0.1769, 0.925, 0.1405, 0.946, 0.1615, 0.9096, 0.1405, 0.946, 0.1769, 0.925, 0.1615, 0.9096, 0.2035, 0.8328, 0.2133, 0.8748, 0.1825, 0.8748, 0.1769, 0.8328, 0.2035, 0.9096, 0.1769, 0.925, 0.1615, 0.9096, 0.1769, 0.883, 0.1769, 0.925, 0.2035, 0.9096, 0.1769, 0.883, 0.1615, 0.9096, 0.1615, 0.9096, 0.1405, 0.946, 0.1405, 0.904, 0.1405, 0.946, 0.1615, 0.9096, 0.1405, 0.904, 0.1769, 0.8328, 0.1825, 0.8748, 0.1405, 0.8748, 0.1405, 0.8328, 0.1769, 0.883, 0.1615, 0.9096, 0.1405, 0.904, 0.1405, 0.8733, 0.1615, 0.9096, 0.1769, 0.883, 0.1405, 0.8733, 0.1405, 0.904, 0.1825, 0.8748, 0.1769, 0.9168, 0.1405, 0.9168, 0.1405, 0.8748, 0.1405, 0.946, 0.1405, 0.904, 0.1195, 0.9096, 0.1405, 0.8328, 0.1405, 0.8748, 0.09853, 0.8748, 0.1042, 0.8328, 0.1405, 0.8733, 0.1405, 0.904, 0.1195, 0.9096, 0.1042, 0.883, 0.1405, 0.904, 0.1405, 0.8733, 0.1042, 0.883, 0.1195, 0.9096, 0.1405, 0.8748, 0.1405, 0.9168, 0.1042, 0.9168, 0.09853, 0.8748, 0.1405, 0.904, 0.1405, 0.946, 0.1195, 0.9096, 0.1405, 0.946, 0.1195, 0.9096, 0.1042, 0.925, 0.883, 0.8328, 0.8733, 0.8748, 0.904, 0.8748, 0.9096, 0.8328, 0.1042, 0.883, 0.1195, 0.9096, 0.1042, 0.925, 0.07753, 0.9096, 0.1195, 0.9096, 0.1042, 0.883, 0.07753, 0.9096, 0.1042, 0.925, 0.8733, 0.8748, 0.883, 0.9168, 0.9096, 0.9168, 0.904, 0.8748, 0.1195, 0.9096, 0.1405, 0.946, 0.1042, 0.925, 0.1405, 0.946, 0.1042, 0.925, 0.09853, 0.946, 0.9096, 0.8328, 0.904, 0.8748, 0.946, 0.8748, 0.946, 0.8328, 0.07753, 0.9096, 0.1042, 0.925, 0.09853, 0.946, 0.06779, 0.946, 0.1042, 0.925, 0.07753, 0.9096, 0.06779, 0.946, 0.09853, 0.946, 0.904, 0.8748, 0.9096, 0.9168, 0.946, 0.9168, 0.946, 0.8748, 0.1042, 0.925, 0.1405, 0.946, 0.09853, 0.946, 0.946, 0.8328, 0.946, 0.8748, 0.988, 0.8748, 0.9824, 0.8328, 0.06779, 0.946, 0.09853, 0.946, 0.1042, 0.967, 0.07753, 0.9824, 0.09853, 0.946, 0.06779, 0.946, 0.07753, 0.9824, 0.1042, 0.967, 0.946, 0.8748, 0.946, 0.9168, 0.9824, 0.9168, 0.988, 0.8748, 0.09853, 0.946, 0.1405, 0.946, 0.1042, 0.967, 0.1405, 0.946, 0.09853, 0.946, 0.1042, 0.967, 0.07753, 0.9824, 0.1042, 0.967, 0.1195, 0.9824, 0.1042, 1.009, 0.1042, 0.967, 0.07753, 0.9824, 0.1042, 1.009, 0.1195, 0.9824, 0.06779, 0.8748, 0.07753, 0.9168, 0.1042, 0.9168, 0.09853, 0.8748, 0.1042, 0.967, 0.1405, 0.946, 0.1195, 0.9824, 0.1405, 0.946, 0.1042, 0.967, 0.1195, 0.9824, 0.07753, 0.8328, 0.06779, 0.8748, 0.09853, 0.8748, 0.1042, 0.8328, 0.1195, 0.9824, 0.1042, 1.009, 0.1405, 1.019, 0.1405, 0.988, 0.09853, 0.8748, 0.1042, 0.9168, 0.1405, 0.9168, 0.1405, 0.8748, 0.1195, 0.9824, 0.1405, 0.946, 0.1405, 0.988, 0.1405, 0.946, 0.1195, 0.9824, 0.1405, 0.988, 0.1042, 0.8328, 0.09853, 0.8748, 0.1405, 0.8748, 0.1405, 0.8328, 0.1042, 1.009, 0.1195, 0.9824, 0.1405, 0.988, 0.1405, 1.019, 0.9005, 1.474, 0.8466, 1.455, 1.169, 0.7412, 1.217, 0.758, 0.1519, 1.455, 0.2038, 1.451, 0.3627, 0.7381, 0.316, 0.7412, 0.2038, 1.451, 0.2642, 1.465, 0.4171, 0.75, 0.3627, 0.7381, 0.2642, 1.465, 0.31, 1.489, 0.4583, 0.7723, 0.4171, 0.75, 0.8466, 1.489, 0.9005, 1.516, 1.217, 0.7964, 1.169, 0.7723, 0.9005, 1.516, 0.9545, 1.535, 1.266, 0.8132, 1.217, 0.7964, 0.3001, 1.535, 0.2482, 1.538, 0.4026, 0.8163, 0.4494, 0.8132, 0.2482, 1.538, 0.1878, 1.525, 0.3483, 0.8044, 0.4026, 0.8163, 0.1878, 1.525, 0.142, 1.5, 0.3071, 0.7821, 0.3483, 0.8044, 0.9545, 1.5, 0.9005, 1.474, 1.217, 0.758, 1.266, 0.7821, 0.9545, 0.142, 0.9879, 0.1878, 0.9879, 0.2482, 0.9545, 0.3001, 0.9005, 0.3237, 0.8466, 0.31, 0.8132, 0.2642, 0.8132, 0.2038, 0.8466, 0.1519, 0.9005, 0.1283, 1.217, 0.2948, 1.169, 0.316, 1.139, 0.3627, 1.139, 0.4171, 1.169, 0.4583, 1.217, 0.4706, 1.266, 0.4494, 1.296, 0.4026, 1.296, 0.3483, 1.266, 0.3071, 1.217, 0.4085, 1.174, 0.3797, 0.8448, 0.9436, 0.8805, 0.9671, 0.3797, 0.7033, 0.352, 0.7397, 0.921, 0.9243, 0.9436, 0.8947, 0.352, 0.7397, 0.336, 0.7904, 0.908, 0.9655, 0.921, 0.9243, 0.336, 0.7904, 0.3379, 0.836, 0.9095, 1.003, 0.908, 0.9655, 1.174, 0.3379, 1.217, 0.3568, 0.8805, 0.9249, 0.8448, 0.9095, 1.217, 0.3568, 1.261, 0.3856, 0.9163, 0.9484, 0.8805, 0.9249, 0.3856, 0.8511, 0.4133, 0.8147, 0.971, 0.9854, 0.9484, 1.015, 0.4133, 0.8147, 0.4293, 0.764, 0.984, 0.9441, 0.971, 0.9854, 0.4293, 0.764, 0.4275, 0.7184, 0.9825, 0.907, 0.984, 0.9441, 1.261, 0.4275, 1.217, 0.4085, 0.8805, 0.9671, 0.9163, 0.9825, 1.261, 0.7184, 1.289, 0.764, 1.289, 0.8147, 1.261, 0.8511, 1.217, 0.8592, 1.174, 0.836, 1.146, 0.7904, 1.146, 0.7397, 1.174, 0.7033, 1.217, 0.6952, 0.8805, 0.8881, 0.8448, 0.8947, 0.8227, 0.9243, 0.8227, 0.9655, 0.8448, 1.003, 0.8805, 1.022, 0.9163, 1.015, 0.9384, 0.9854, 0.9384, 0.9441, 0.9163, 0.907, 0.8805, 0.946, 0.8805, 0.988, 0.9015, 0.9824, 0.8805, 0.9128, 0.8805, 0.9548, 0.9225, 0.9548, 0.9169, 0.9128, 0.8805, 1.019, 0.8805, 0.988, 0.9015, 0.9824, 0.9169, 1.009, 0.8805, 0.988, 0.8805, 1.019, 0.9169, 1.009, 0.9015, 0.9824, 0.8805, 0.9548, 0.8805, 0.9968, 0.9169, 0.9968, 0.9225, 0.9548, 0.8805, 0.988, 0.8805, 0.946, 0.9015, 0.9824, 1.009, 0.9128, 1.019, 0.9548, 0.988, 0.9548, 0.9824, 0.9128, 0.9169, 1.009, 0.9015, 0.9824, 0.9169, 0.967, 0.9435, 0.9824, 0.9015, 0.9824, 0.9169, 1.009, 0.9435, 0.9824, 0.9169, 0.967, 1.019, 0.9548, 1.009, 0.9968, 0.9824, 0.9968, 0.988, 0.9548, 0.9015, 0.9824, 0.8805, 0.946, 0.9169, 0.967, 0.8805, 0.946, 0.9015, 0.9824, 0.9169, 0.967, 0.9435, 0.9824, 0.9169, 0.967, 0.9225, 0.946, 0.9533, 0.946, 0.9169, 0.967, 0.9435, 0.9824, 0.9533, 0.946, 0.9225, 0.946, 0.988, 0.9548, 0.9824, 0.9968, 0.946, 0.9968, 0.946, 0.9548, 0.9169, 0.967, 0.8805, 0.946, 0.9225, 0.946, 0.8805, 0.946, 0.9169, 0.967, 0.9225, 0.946, 0.9824, 0.9128, 0.988, 0.9548, 0.946, 0.9548, 0.946, 0.9128, 0.9225, 0.946, 0.9533, 0.946, 0.9435, 0.9096, 0.9169, 0.925, 0.946, 0.9548, 0.946, 0.9968, 0.9096, 0.9968, 0.904, 0.9548, 0.9225, 0.946, 0.8805, 0.946, 0.9169, 0.925, 0.8805, 0.946, 0.9225, 0.946, 0.9169, 0.925, 0.946, 0.9128, 0.946, 0.9548, 0.904, 0.9548, 0.9096, 0.9128, 0.9533, 0.946, 0.9225, 0.946, 0.9169, 0.925, 0.9435, 0.9096, 0.9169, 0.925, 0.9435, 0.9096, 0.9169, 0.883, 0.9015, 0.9096, 0.9533, 0.9548, 0.9435, 0.9968, 0.9169, 0.9968, 0.9225, 0.9548, 0.9169, 0.925, 0.8805, 0.946, 0.9015, 0.9096, 0.8805, 0.946, 0.9169, 0.925, 0.9015, 0.9096, 0.9435, 0.9128, 0.9533, 0.9548, 0.9225, 0.9548, 0.9169, 0.9128, 0.9435, 0.9096, 0.9169, 0.925, 0.9015, 0.9096, 0.9169, 0.883, 0.9015, 0.9096, 0.9169, 0.883, 0.8805, 0.8733, 0.8805, 0.904, 0.9225, 0.9548, 0.9169, 0.9968, 0.8805, 0.9968, 0.8805, 0.9548, 0.9015, 0.9096, 0.8805, 0.946, 0.8805, 0.904, 0.8805, 0.946, 0.9015, 0.9096, 0.8805, 0.904, 0.9169, 0.9128, 0.9225, 0.9548, 0.8805, 0.9548, 0.8805, 0.9128, 0.9169, 0.883, 0.9015, 0.9096, 0.8805, 0.904, 0.8805, 0.8733, 0.8805, 0.904, 0.8805, 0.8733, 0.8442, 0.883, 0.8595, 0.9096, 0.8805, 0.9548, 0.8805, 0.9968, 0.8442, 0.9968, 0.8385, 0.9548, 0.8805, 0.904, 0.8805, 0.946, 0.8595, 0.9096, 0.8805, 0.946, 0.8805, 0.904, 0.8595, 0.9096, 0.8805, 0.9128, 0.8805, 0.9548, 0.8385, 0.9548, 0.8442, 0.9128, 0.8805, 0.8733, 0.8805, 0.904, 0.8595, 0.9096, 0.8442, 0.883, 0.8733, 0.9548, 0.883, 0.9968, 0.9096, 0.9968, 0.904, 0.9548, 0.8595, 0.9096, 0.8805, 0.946, 0.8442, 0.925, 0.8805, 0.946, 0.8595, 0.9096, 0.8442, 0.925, 0.883, 0.9128, 0.8733, 0.9548, 0.904, 0.9548, 0.9096, 0.9128, 0.8442, 0.883, 0.8595, 0.9096, 0.8442, 0.925, 0.8175, 0.9096, 0.8595, 0.9096, 0.8442, 0.883, 0.8175, 0.9096, 0.8442, 0.925, 0.8442, 0.925, 0.8805, 0.946, 0.8385, 0.946, 0.8805, 0.946, 0.8442, 0.925, 0.8385, 0.946, 0.9096, 0.9128, 0.904, 0.9548, 0.946, 0.9548, 0.946, 0.9128, 0.8175, 0.9096, 0.8442, 0.925, 0.8385, 0.946, 0.8078, 0.946, 0.8442, 0.925, 0.8175, 0.9096, 0.8078, 0.946, 0.8385, 0.946, 0.904, 0.9548, 0.9096, 0.9968, 0.946, 0.9968, 0.946, 0.9548, 0.8805, 0.946, 0.8385, 0.946, 0.8442, 0.967, 0.946, 0.9128, 0.946, 0.9548, 0.988, 0.9548, 0.9824, 0.9128, 0.8078, 0.946, 0.8385, 0.946, 0.8442, 0.967, 0.8175, 0.9824, 0.8385, 0.946, 0.8078, 0.946, 0.8175, 0.9824, 0.8442, 0.967, 0.946, 0.9548, 0.946, 0.9968, 0.9824, 0.9968, 0.988, 0.9548, 0.8385, 0.946, 0.8805, 0.946, 0.8442, 0.967, 0.8805, 0.946, 0.8442, 0.967, 0.8595, 0.9824, 0.8175, 0.9128, 0.8078, 0.9548, 0.8385, 0.9548, 0.8442, 0.9128, 0.8175, 0.9824, 0.8442, 0.967, 0.8595, 0.9824, 0.8442, 1.009, 0.8442, 0.967, 0.8175, 0.9824, 0.8442, 1.009, 0.8595, 0.9824, 0.8078, 0.9548, 0.8175, 0.9968, 0.8442, 0.9968, 0.8385, 0.9548, 0.8442, 0.967, 0.8805, 0.946, 0.8595, 0.9824, 0.8805, 0.946, 0.8595, 0.9824, 0.8805, 0.988, 0.8442, 0.9128, 0.8385, 0.9548, 0.8805, 0.9548, 0.8805, 0.9128, 0.8442, 1.009, 0.8595, 0.9824, 0.8805, 0.988, 0.8805, 1.019, 0.8595, 0.9824, 0.8442, 1.009, 0.8805, 1.019, 0.8805, 0.988, 0.8385, 0.9548, 0.8442, 0.9968, 0.8805, 0.9968, 0.8805, 0.9548, 0.8595, 0.9824, 0.8805, 0.946, 0.8805, 0.988, 0.026, 0.4148, 0.026, 1.575, 0.426, 1.575, 0.426, 0.4148, 0.1205, 0.4148, 0.1205, 1.575, 0.8405, 1.575, 0.8405, 0.4148, 0.426, 0.4148, 0.426, 1.575, 0.026, 1.575, 0.026, 0.4148, 0.8405, 0.4148, 0.8405, 1.575, 0.1205, 1.575, 0.1205, 0.4148, 0.1205, 0.426, 0.8405, 0.426, 0.8405, 0.026, 0.1205, 0.026, 0.8405, 0.426, 0.1205, 0.426, 0.1205, 0.026, 0.8405, 0.026, 0.046, 0.3548, 0.046, 0.6748, 0.406, 0.6748, 0.406, 0.3548, 0.1605, 0.3548, 0.1605, 0.6748, 0.8005, 0.6748, 0.8005, 0.3548, 0.406, 0.3548, 0.406, 0.6748, 0.046, 0.6748, 0.046, 0.3548, 0.8005, 0.3548, 0.8005, 0.6748, 0.1605, 0.6748, 0.1605, 0.3548, 0.1605, 0.406, 0.8005, 0.406, 0.8005, 0.046, 0.1605, 0.046, 0.8005, 0.406, 0.1605, 0.406, 0.1605, 0.046, 0.8005, 0.046, 0.4805, 1.545, 0.4218, 1.547, 0.4276, 1.748, 0.4805, 1.746, 0.3065, 1.547, 0.2567, 1.552, 0.2737, 1.752, 0.3185, 1.748, 0.2567, 1.552, 0.1953, 1.558, 0.2183, 1.758, 0.2737, 1.752, 0.1953, 1.558, 0.1455, 1.563, 0.1735, 1.762, 0.2183, 1.758, 0.4218, 1.563, 0.4805, 1.565, 0.4805, 1.764, 0.4276, 1.762, 0.4805, 1.565, 0.5393, 1.563, 0.5334, 1.762, 0.4805, 1.764, 0.1455, 1.563, 0.1953, 1.558, 0.2183, 1.758, 0.1735, 1.762, 0.1953, 1.558, 0.2567, 1.552, 0.2737, 1.752, 0.2183, 1.758, 0.2567, 1.552, 0.3065, 1.547, 0.3185, 1.748, 0.2737, 1.752, 0.5393, 1.547, 0.4805, 1.545, 0.4805, 1.746, 0.5334, 1.748, 0.5393, 0.3065, 0.5756, 0.2567, 0.5756, 0.1953, 0.5393, 0.1455, 0.4805, 0.1265, 0.4218, 0.1455, 0.3854, 0.1953, 0.3854, 0.2567, 0.4218, 0.3065, 0.4805, 0.3255, 0.4805, 0.3356, 0.4276, 0.3185, 0.3949, 0.2737, 0.3949, 0.2183, 0.4276, 0.1735, 0.4805, 0.1564, 0.5334, 0.1735, 0.5661, 0.2183, 0.5661, 0.2737, 0.5334, 0.3185, 0.4805, 1.755, 0.4805, 1.839, 0.5642, 1.839, 0.5288, 1.755, 0.4805, 0.351, 0.4805, 0.246, 0.5288, 0.3369, 0.4805, 1.955, 0.4805, 2.07, 0.5642, 2.07, 0.5771, 1.955, 0.4805, 0.246, 0.4805, 0.351, 0.5288, 0.3369, 0.4805, 1.839, 0.4805, 1.955, 0.5771, 1.955, 0.5642, 1.839, 0.4805, 2.07, 0.4805, 2.155, 0.5288, 2.155, 0.5642, 2.07, 0.5288, 0.3369, 0.5642, 0.4035, 0.6254, 0.3369, 0.5642, 0.2985, 0.5288, 0.3369, 0.4805, 0.246, 0.5642, 0.2985, 0.4279, 1.955, 0.4035, 2.07, 0.3369, 2.07, 0.351, 1.955, 0.4805, 0.246, 0.5288, 0.3369, 0.5642, 0.2985, 0.4035, 1.839, 0.4279, 1.955, 0.351, 1.955, 0.3369, 1.839, 0.5642, 0.4035, 0.5288, 0.3369, 0.5642, 0.2985, 0.6254, 0.3369, 0.5642, 0.2985, 0.4805, 0.246, 0.5771, 0.246, 0.351, 1.955, 0.3369, 2.07, 0.246, 2.07, 0.246, 1.955, 0.4805, 0.246, 0.5642, 0.2985, 0.5771, 0.246, 0.3369, 1.839, 0.351, 1.955, 0.246, 1.955, 0.246, 1.839, 0.3369, 2.07, 0.2985, 2.155, 0.246, 2.155, 0.246, 2.07, 0.2985, 1.755, 0.3369, 1.839, 0.246, 1.839, 0.246, 1.755, 0.246, 1.955, 0.246, 2.07, 0.1551, 2.07, 0.141, 1.955, 0.4805, 0.246, 0.5771, 0.246, 0.5642, 0.1935, 0.246, 1.839, 0.246, 1.955, 0.141, 1.955, 0.1551, 1.839, 0.246, 2.07, 0.246, 2.155, 0.1935, 2.155, 0.1551, 2.07, 0.246, 1.755, 0.246, 1.839, 0.1551, 1.839, 0.1935, 1.755, 0.5771, 0.246, 0.4805, 0.246, 0.5642, 0.1935, 0.4805, 0.246, 0.5642, 0.1935, 0.5288, 0.1551, 0.1551, 1.839, 0.141, 1.955, 0.06413, 1.955, 0.0885, 1.839, 0.6254, 0.1551, 0.5642, 0.1935, 0.5288, 0.1551, 0.5642, 0.0885, 0.5642, 0.1935, 0.6254, 0.1551, 0.5642, 0.0885, 0.5288, 0.1551, 0.5642, 0.1935, 0.4805, 0.246, 0.5288, 0.1551, 0.141, 1.955, 0.1551, 2.07, 0.0885, 2.07, 0.06413, 1.955, 0.4805, 0.246, 0.5288, 0.1551, 0.4805, 0.141, 0.5642, 1.839, 0.5771, 1.955, 0.4805, 1.955, 0.4805, 1.839, 0.5642, 2.07, 0.5288, 2.155, 0.4805, 2.155, 0.4805, 2.07, 0.5288, 1.755, 0.5642, 1.839, 0.4805, 1.839, 0.4805, 1.755, 0.5288, 0.1551, 0.4805, 0.246, 0.4805, 0.141, 0.5771, 1.955, 0.5642, 2.07, 0.4805, 2.07, 0.4805, 1.955, 0.4805, 0.246, 0.4805, 0.141, 0.4322, 0.1551, 0.4805, 1.839, 0.4805, 1.955, 0.3839, 1.955, 0.3969, 1.839, 0.4805, 2.07, 0.4805, 2.155, 0.4322, 2.155, 0.3969, 2.07, 0.4805, 1.755, 0.4805, 1.839, 0.3969, 1.839, 0.4322, 1.755, 0.4805, 0.141, 0.4805, 0.246, 0.4322, 0.1551, 0.4805, 1.955, 0.4805, 2.07, 0.3969, 2.07, 0.3839, 1.955, 0.0885, 1.839, 0.06413, 1.955, 0.141, 1.955, 0.1551, 1.839, 0.3969, 0.0885, 0.4322, 0.1551, 0.3969, 0.1935, 0.3356, 0.1551, 0.4322, 0.1551, 0.3969, 0.0885, 0.3356, 0.1551, 0.3969, 0.1935, 0.4322, 0.1551, 0.4805, 0.246, 0.3969, 0.1935, 0.06413, 1.955, 0.0885, 2.07, 0.1551, 2.07, 0.141, 1.955, 0.4805, 0.246, 0.4322, 0.1551, 0.3969, 0.1935, 0.1551, 2.07, 0.1935, 2.155, 0.246, 2.155, 0.246, 2.07, 0.1935, 1.755, 0.1551, 1.839, 0.246, 1.839, 0.246, 1.755, 0.3969, 0.1935, 0.4805, 0.246, 0.3839, 0.246, 0.141, 1.955, 0.1551, 2.07, 0.246, 2.07, 0.246, 1.955, 0.4805, 0.246, 0.3969, 0.1935, 0.3839, 0.246, 0.1551, 1.839, 0.141, 1.955, 0.246, 1.955, 0.246, 1.839, 0.246, 1.755, 0.246, 1.839, 0.3369, 1.839, 0.2985, 1.755, 0.3839, 0.246, 0.4805, 0.246, 0.3969, 0.2985, 0.246, 1.955, 0.246, 2.07, 0.3369, 2.07, 0.351, 1.955, 0.4805, 0.246, 0.3839, 0.246, 0.3969, 0.2985, 0.246, 1.839, 0.246, 1.955, 0.351, 1.955, 0.3369, 1.839, 0.246, 2.07, 0.246, 2.155, 0.2985, 2.155, 0.3369, 2.07, 0.3969, 0.2985, 0.3356, 0.3369, 0.3969, 0.4035, 0.4322, 0.3369, 0.3969, 0.2985, 0.4805, 0.246, 0.4322, 0.3369, 0.351, 1.955, 0.3369, 2.07, 0.4035, 2.07, 0.4279, 1.955, 0.4805, 0.246, 0.3969, 0.2985, 0.4322, 0.3369, 0.3369, 1.839, 0.351, 1.955, 0.4279, 1.955, 0.4035, 1.839, 0.3356, 0.3369, 0.3969, 0.2985, 0.4322, 0.3369, 0.3969, 0.4035, 0.4322, 1.755, 0.3969, 1.839, 0.4805, 1.839, 0.4805, 1.755, 0.4322, 0.3369, 0.4805, 0.246, 0.4805, 0.351, 0.3839, 1.955, 0.3969, 2.07, 0.4805, 2.07, 0.4805, 1.955, 0.4805, 0.246, 0.4322, 0.3369, 0.4805, 0.351, 0.3969, 1.839, 0.3839, 1.955, 0.4805, 1.955, 0.4805, 1.839, 0.3969, 2.07, 0.4322, 2.155, 0.4805, 2.155, 0.4805, 2.07, 0.4805, 0.186, 0.4805, 0.294, 0.5318, 0.2795, 0.4805, 2.145, 0.4805, 2.226, 0.5318, 2.226, 0.5694, 2.145, 0.4805, 2.035, 0.4805, 2.145, 0.5694, 2.145, 0.5831, 2.035, 0.4805, 1.925, 0.4805, 2.035, 0.5831, 2.035, 0.5694, 1.925, 0.4805, 1.844, 0.4805, 1.925, 0.5694, 1.925, 0.5318, 1.844, 0.4805, 0.294, 0.4805, 0.186, 0.5318, 0.2795, 0.5318, 0.2795, 0.5694, 0.348, 0.6344, 0.2795, 0.5694, 0.24, 0.3731, 2.035, 0.348, 2.145, 0.2795, 2.145, 0.294, 2.035, 0.5318, 0.2795, 0.4805, 0.186, 0.5694, 0.24, 0.4805, 0.186, 0.5318, 0.2795, 0.5694, 0.24, 0.348, 1.925, 0.3731, 2.035, 0.294, 2.035, 0.2795, 1.925, 0.5694, 0.348, 0.5318, 0.2795, 0.5694, 0.24, 0.6344, 0.2795, 0.5694, 0.24, 0.4805, 0.186, 0.5831, 0.186, 0.2795, 1.925, 0.294, 2.035, 0.186, 2.035, 0.186, 1.925, 0.294, 2.035, 0.2795, 2.145, 0.186, 2.145, 0.186, 2.035, 0.24, 1.844, 0.2795, 1.925, 0.186, 1.925, 0.186, 1.844, 0.2795, 2.145, 0.24, 2.226, 0.186, 2.226, 0.186, 2.145, 0.4805, 0.186, 0.5694, 0.24, 0.5831, 0.186, 0.4805, 0.186, 0.5831, 0.186, 0.5694, 0.132, 0.186, 2.145, 0.186, 2.226, 0.132, 2.226, 0.09247, 2.145, 0.186, 1.925, 0.186, 2.035, 0.078, 2.035, 0.09247, 1.925, 0.186, 2.035, 0.186, 2.145, 0.09247, 2.145, 0.078, 2.035, 0.186, 1.844, 0.186, 1.925, 0.09247, 1.925, 0.132, 1.844, 0.5831, 0.186, 0.4805, 0.186, 0.5694, 0.132, 0.5694, 0.132, 0.6344, 0.09247, 0.5694, 0.024, 0.5318, 0.09247, 0.078, 2.035, 0.09247, 2.145, 0.024, 2.145, -0.001061, 2.035, 0.09247, 1.925, 0.078, 2.035, -0.001061, 2.035, 0.024, 1.925, 0.6344, 0.09247, 0.5694, 0.132, 0.5318, 0.09247, 0.5694, 0.024, 0.4805, 0.186, 0.5694, 0.132, 0.5318, 0.09247, 0.5694, 0.132, 0.4805, 0.186, 0.5318, 0.09247, 0.5318, 0.09247, 0.4805, 0.186, 0.4805, 0.078, 0.4805, 0.186, 0.5318, 0.09247, 0.4805, 0.078, 0.5694, 1.925, 0.5831, 2.035, 0.4805, 2.035, 0.4805, 1.925, 0.5694, 2.145, 0.5318, 2.226, 0.4805, 2.226, 0.4805, 2.145, 0.5318, 1.844, 0.5694, 1.925, 0.4805, 1.925, 0.4805, 1.844, 0.5831, 2.035, 0.5694, 2.145, 0.4805, 2.145, 0.4805, 2.035, 0.4805, 0.078, 0.4805, 0.186, 0.4292, 0.09247, 0.4805, 1.844, 0.4805, 1.925, 0.3917, 1.925, 0.4292, 1.844, 0.4805, 2.035, 0.4805, 2.145, 0.3917, 2.145, 0.3779, 2.035, 0.4805, 0.186, 0.4805, 0.078, 0.4292, 0.09247, 0.4805, 1.925, 0.4805, 2.035, 0.3779, 2.035, 0.3917, 1.925, 0.4805, 2.145, 0.4805, 2.226, 0.4292, 2.226, 0.3917, 2.145, 0.4292, 0.09247, 0.3917, 0.024, 0.3266, 0.09247, 0.3917, 0.132, -0.001061, 2.035, 0.024, 2.145, 0.09247, 2.145, 0.078, 2.035, 0.4805, 0.186, 0.4292, 0.09247, 0.3917, 0.132, 0.024, 1.925, -0.001061, 2.035, 0.078, 2.035, 0.09247, 1.925, 0.3917, 0.024, 0.4292, 0.09247, 0.3917, 0.132, 0.3266, 0.09247, 0.4292, 0.09247, 0.4805, 0.186, 0.3917, 0.132, 0.078, 2.035, 0.09247, 2.145, 0.186, 2.145, 0.186, 2.035, 0.4805, 0.186, 0.3917, 0.132, 0.3779, 0.186, 0.09247, 1.925, 0.078, 2.035, 0.186, 2.035, 0.186, 1.925, 0.09247, 2.145, 0.132, 2.226, 0.186, 2.226, 0.186, 2.145, 0.3917, 0.132, 0.4805, 0.186, 0.3779, 0.186, 0.132, 1.844, 0.09247, 1.925, 0.186, 1.925, 0.186, 1.844, 0.4805, 0.186, 0.3779, 0.186, 0.3917, 0.24, 0.186, 1.925, 0.186, 2.035, 0.294, 2.035, 0.2795, 1.925, 0.186, 2.145, 0.186, 2.226, 0.24, 2.226, 0.2795, 2.145, 0.3779, 0.186, 0.4805, 0.186, 0.3917, 0.24, 0.186, 1.844, 0.186, 1.925, 0.2795, 1.925, 0.24, 1.844, 0.186, 2.035, 0.186, 2.145, 0.2795, 2.145, 0.294, 2.035, 0.4805, 0.186, 0.3917, 0.24, 0.4292, 0.2795, 0.2795, 1.925, 0.294, 2.035, 0.3731, 2.035, 0.348, 1.925, 0.3266, 0.2795, 0.3917, 0.24, 0.4292, 0.2795, 0.3917, 0.348, 0.3917, 0.24, 0.4805, 0.186, 0.4292, 0.2795, 0.3917, 0.24, 0.3266, 0.2795, 0.3917, 0.348, 0.4292, 0.2795, 0.294, 2.035, 0.2795, 2.145, 0.348, 2.145, 0.3731, 2.035, 0.4805, 0.186, 0.4292, 0.2795, 0.4805, 0.294, 0.3917, 1.925, 0.3779, 2.035, 0.4805, 2.035, 0.4805, 1.925, 0.3917, 2.145, 0.4292, 2.226, 0.4805, 2.226, 0.4805, 2.145, 0.4292, 0.2795, 0.4805, 0.186, 0.4805, 0.294, 0.4292, 1.844, 0.3917, 1.925, 0.4805, 1.925, 0.4805, 1.844, 0.3779, 2.035, 0.3917, 2.145, 0.4805, 2.145, 0.4805, 2.035])
me_musico_percusion.materials.append(mat_musico_percusion_ropa)
me_musico_percusion.materials.append(mat_musico_percusion_piel)
me_musico_percusion.materials.append(mat_musico_percusion_pelo)
me_musico_percusion.update()

# ---- objects
ob_musico_percusion = bpy.data.objects.new('musico_percusion', me_musico_percusion)

# ---- transforms, parenting, visibility, modifiers, constraints
ob_musico_percusion.location = (0.0, 0.0, 0.0)

# ---- collection membership
scene.collection.objects.link(ob_musico_percusion)

# ---- scene / render settings (as saved in the file)
scene.frame_start = 1; scene.frame_end = 250; scene.frame_set(1)
scene.render.engine = 'BLENDER_EEVEE_NEXT'
scene.render.bake_bias = 0.0
scene.render.bake_samples = 0
scene.render.compositor_device = 'GPU'
scene.eevee.use_volume_custom_range = False
scene.eevee.fast_gi_thickness_near = 0.1
scene.eevee.fast_gi_thickness_far = 0.0
scene.eevee.ray_tracing_options.screen_trace_thickness = 0.1
bpy.context.view_layer.update()

# ---- added for rendering (the .blend has no active camera and no usable light): camera, sun + grey world if the file has none
cam_auto = bpy.data.cameras.new('AutoCamera')
cam_auto.lens = 50.0
cam_auto.sensor_width = 36.0
cam_auto.clip_end = 1000.0
ob_auto_camera = bpy.data.objects.new('AutoCamera', cam_auto)
scene.collection.objects.link(ob_auto_camera)
ob_auto_camera.location = (1.85907, -2.0822, 2.35205)
ob_auto_camera.rotation_euler = (1.09748, -7.21219e-08, 0.694738)
scene.camera = ob_auto_camera
light_auto_sun = bpy.data.lights.new('AutoSun', 'SUN')
light_auto_sun.energy = 3.0
light_auto_sun.angle = 0.0523599
ob_auto_sun = bpy.data.objects.new('AutoSun', light_auto_sun)
scene.collection.objects.link(ob_auto_sun)
ob_auto_sun.rotation_euler = (0.872665, 0.174533, 0.523599)
if scene.world is None:
    world_auto = bpy.data.worlds.new('AutoWorld')
    world_auto.color = (0.3, 0.3, 0.3)
    scene.world = world_auto
bpy.context.view_layer.update()
